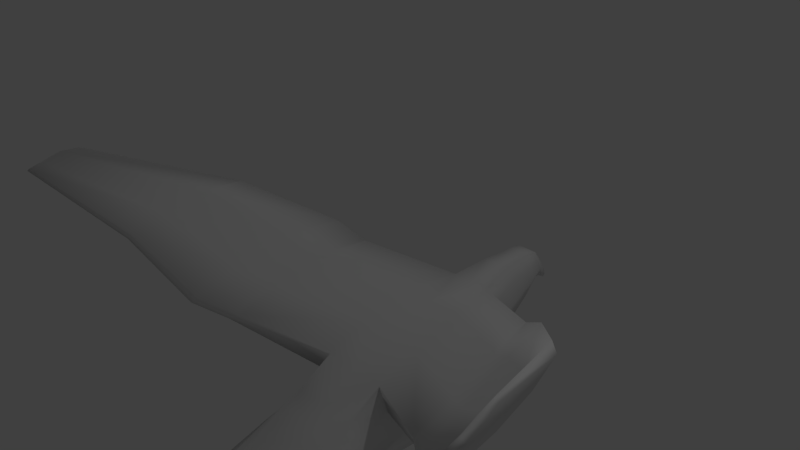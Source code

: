 # Source: pigeon.blend  (saved by Blender 2.78.0; exported with 4.5.12 LTS)
import bpy
from mathutils import Matrix  # noqa: F401  (used for matrix-valued properties, if any)

bpy.ops.wm.read_factory_settings(use_empty=True)
scene = bpy.context.scene
scene.name = 'Scene'

# ---- collections
col_collection_1 = bpy.data.collections.new('Collection 1'); scene.collection.children.link(col_collection_1)

# ---- world
world_world = bpy.data.worlds.new('World'); scene.world = world_world
world_world.color = (0.05088, 0.05088, 0.05088)
world_world.use_sun_shadow = False
world_world.sun_shadow_jitter_overblur = 0.0
world_world.cycles.sampling_method = 'MANUAL'

# ---- cameras
cam_camera = bpy.data.cameras.new('Camera')
cam_camera.clip_end = 100.0
cam_camera.lens = 35.0
cam_camera.sensor_width = 32.0
cam_camera.sensor_height = 18.0
cam_camera.ortho_scale = 7.314
cam_camera.dof.focus_distance = 0.0
cam_camera.dof.aperture_fstop = 128.0

# ---- lights
light_lamp = bpy.data.lights.new('Lamp', 'POINT')
light_lamp.transmission_factor = 0.0
light_lamp.cutoff_distance = 30.0
light_lamp.energy = 100.0
light_lamp.shadow_buffer_clip_start = 1.001
light_lamp.shadow_soft_size = 0.1
light_lamp.shadow_maximum_resolution = 0.006
light_lamp.use_absolute_resolution = True

# ---- meshes
me_plane = bpy.data.meshes.new('Plane')
me_plane.from_pydata([(-3.525, -3.425, 4.9), (3.981, -3.824, 4.9), (-4.727, -0.7935, 4.9), (4.469, -0.7955, 4.9), (-7.769, 4.336, 4.9), (4.757, 4.321, 4.9), (-9.848, 10.94, 4.99), (4.817, 10.95, 4.984), (-12.42, 18.45, 4.493), (4.818, 17.84, 4.95), (-12.32, 26.28, 2.847), (1.283, 25.94, 3.273), (-13.21, 31.59, 1.922), (-1.652, 31.63, 2.054), (-13.13, 34.99, 1.675), (-4.354, 35.16, 1.675), (-13.17, 37.15, 1.675), (-6.14, 37.43, 1.609), (-12.99, 38.84, 1.675), (-7.781, 40.53, 0.7713), (-9.647, 41.73, 0.9659), (-7.292, 41.9, 0.2763), (-7.167, 42.26, 0.1675), (-7.106, 42.24, 0.1674), (1.093, -12.09, 4.9), (6.66, -18.3, 4.9), (0.2018, -3.623, 8.254), (-0.1559, -0.7942, 8.254), (-1.56, 4.328, 8.254), (-2.601, 10.97, 8.387), (-3.984, 18.4, 7.775), (-5.601, 26.16, 5.091), (-6.972, 31.64, 3.374), (-8.328, 35.07, 2.898), (-9.271, 37.4, 2.761), (-10.04, 39.51, 2.307), (-7.813, 41.89, 0.8638), (-7.09, 42.3, 0.3665), (3.857, -15.18, 8.254), (-6.571, 43.5, 0.1573), (-6.928, 43.7, 0.1335), (-6.379, 43.48, 0.03224), (-2.442, -0.7938, 6.577), (-4.664, 4.332, 6.577), (-6.225, 10.96, 6.689), (-8.204, 18.43, 6.134), (-8.96, 26.22, 3.969), (-10.09, 31.62, 2.648), (-10.73, 35.03, 2.286), (-11.22, 37.27, 2.218), (-11.52, 39.17, 1.991), (-8.73, 41.81, 0.9148), (-7.129, 42.28, 0.267), (-1.662, -3.524, 6.577), (2.475, -13.63, 6.577), (-6.749, 43.6, 0.1454), (-9.509, -1.91, 18.92), (-10.85, -1.778, 17.27), (-11.05, 4.631, 19.03), (-12.7, 4.761, 17.36), (-13.0, 12.01, 18.49), (-15.1, 12.19, 16.87), (-13.75, 19.7, 16.35), (-15.34, 19.88, 15.24), (-11.77, -5.302, 22.93), (-13.2, -5.162, 21.16), (-13.41, 1.659, 23.04), (-15.16, 1.797, 21.26), (-15.49, 9.507, 22.46), (-17.72, 9.7, 20.74), (-16.29, 17.7, 20.18), (-17.98, 17.89, 19.01), (-20.08, -9.363, 30.85), (-21.12, -9.261, 29.57), (-21.27, -4.284, 30.94), (-22.55, -4.184, 29.64), (-22.79, 1.441, 30.51), (-24.42, 1.582, 29.25), (-23.37, 7.415, 28.85), (-24.6, 7.559, 27.99), (-30.66, -18.39, 37.7), (-31.08, -18.35, 37.18), (-31.14, -16.34, 37.73), (-31.65, -16.3, 37.21), (-31.75, -14.03, 37.56), (-32.41, -13.98, 37.05), (-31.98, -11.63, 36.89), (-32.48, -11.57, 36.55), (-3.525, -3.425, -4.9), (3.981, -3.824, -4.9), (-4.727, -0.7935, -4.9), (4.469, -0.7955, -4.9), (-7.769, 4.336, -4.9), (4.757, 4.321, -4.9), (-9.848, 10.94, -4.99), (4.817, 10.95, -4.984), (-12.42, 18.45, -4.493), (4.818, 17.84, -4.95), (-12.32, 26.28, -2.847), (1.283, 25.94, -3.273), (-13.21, 31.59, -1.922), (-1.652, 31.63, -2.054), (-13.13, 34.99, -1.675), (-4.354, 35.16, -1.675), (-13.17, 37.15, -1.675), (-6.14, 37.43, -1.609), (-12.99, 38.84, -1.675), (-7.781, 40.53, -0.7713), (-9.647, 41.73, -0.9659), (-7.292, 41.9, -0.2763), (-7.167, 42.26, -0.1675), (-7.106, 42.24, -0.1674), (1.093, -12.09, -4.9), (6.66, -18.3, -4.9), (0.2018, -3.623, -8.254), (-0.1559, -0.7942, -8.254), (-1.56, 4.328, -8.254), (-2.601, 10.97, -8.387), (-3.984, 18.4, -7.775), (-5.601, 26.16, -5.091), (-6.972, 31.64, -3.374), (-8.328, 35.07, -2.898), (-9.271, 37.4, -2.761), (-10.04, 39.51, -2.307), (-7.813, 41.89, -0.8638), (-7.09, 42.3, -0.3665), (3.857, -15.18, -8.254), (-6.571, 43.5, -0.1573), (-6.928, 43.7, -0.1335), (-6.379, 43.48, -0.03224), (-6.397, 43.5, 0.0), (-2.442, -0.7938, -6.577), (-4.664, 4.332, -6.577), (-6.225, 10.96, -6.689), (-8.204, 18.43, -6.134), (-8.96, 26.22, -3.969), (-10.09, 31.62, -2.648), (-10.73, 35.03, -2.286), (-11.22, 37.27, -2.218), (-11.52, 39.17, -1.991), (-8.73, 41.81, -0.9148), (-7.129, 42.28, -0.267), (-1.662, -3.524, -6.577), (2.475, -13.63, -6.577), (-6.749, 43.6, -0.1454), (-6.388, 43.49, 0.0), (-9.509, -1.91, -18.92), (-10.85, -1.778, -17.27), (-11.05, 4.631, -19.03), (-12.7, 4.761, -17.36), (-13.0, 12.01, -18.49), (-15.1, 12.19, -16.87), (-13.75, 19.7, -16.35), (-15.34, 19.88, -15.24), (-11.77, -5.302, -22.93), (-13.2, -5.162, -21.16), (-13.41, 1.659, -23.04), (-15.16, 1.797, -21.26), (-15.49, 9.507, -22.46), (-17.72, 9.7, -20.74), (-16.29, 17.7, -20.18), (-17.98, 17.89, -19.01), (-20.08, -9.363, -30.85), (-21.12, -9.261, -29.57), (-21.27, -4.284, -30.94), (-22.55, -4.184, -29.64), (-22.79, 1.441, -30.51), (-24.42, 1.582, -29.25), (-23.37, 7.415, -28.85), (-24.6, 7.559, -27.99), (-30.66, -18.39, -37.7), (-31.08, -18.35, -37.18), (-31.14, -16.34, -37.73), (-31.65, -16.3, -37.21), (-31.75, -14.03, -37.56), (-32.41, -13.98, -37.05), (-31.98, -11.63, -36.89), (-32.48, -11.57, -36.55), (-7.769, 4.336, 0.0), (-9.848, 10.94, 0.0), (-13.13, 34.99, 0.0), (-13.17, 37.15, 0.0), (4.469, -0.7955, 0.0), (3.981, -3.824, 0.0), (-1.652, 31.63, 0.0), (1.283, 25.94, 0.0), (-7.106, 42.24, 0.0), (-7.292, 41.9, 0.0), (-12.32, 26.28, 0.0), (-13.21, 31.59, 0.0), (-9.647, 41.73, 0.0), (-7.167, 42.26, 0.0), (4.818, 17.84, 0.0), (4.817, 10.95, 0.0), (-7.781, 40.53, 0.0), (-6.14, 37.43, 0.0), (6.66, -18.3, 0.0), (1.093, -12.09, 0.0), (-12.42, 18.45, 0.0), (-12.99, 38.84, 0.0), (4.757, 4.321, 0.0), (-4.354, 35.16, 0.0), (-3.525, -3.425, 0.0), (-4.727, -0.7935, 0.0), (-7.09, 42.3, 0.0), (3.857, -15.18, 0.0), (-6.928, 43.7, 0.0), (-6.397, 43.5, 0.0), (2.475, -13.63, 0.0), (-7.129, 42.28, 0.0)], [], [(26, 1, 3, 27), (27, 3, 5, 28), (28, 5, 7, 29), (29, 7, 9, 30), (30, 9, 11, 31), (31, 11, 13, 32), (32, 13, 15, 33), (33, 15, 17, 34), (34, 17, 19, 35), (35, 19, 21, 36), (36, 21, 23, 37), (53, 0, 24, 54), (36, 37, 41, 39), (1, 26, 38, 25), (51, 36, 39, 55), (50, 35, 36, 51), (49, 34, 35, 50), (48, 33, 34, 49), (47, 32, 33, 48), (46, 31, 32, 47), (45, 30, 31, 46), (44, 29, 30, 45), (43, 28, 29, 44), (42, 27, 28, 43), (53, 26, 27, 42), (55, 39, 41, 145), (190, 20, 40, 206), (52, 22, 130, 145), (37, 52, 145, 41), (40, 55, 145, 130), (0, 53, 42, 2), (2, 42, 43, 4), (4, 43, 56, 57), (10, 8, 61, 63), (43, 44, 58, 56), (10, 46, 47, 12), (12, 47, 48, 14), (14, 48, 49, 16), (16, 49, 50, 18), (18, 50, 51, 20), (20, 51, 55, 40), (26, 53, 54, 38), (62, 63, 71, 70), (56, 58, 66, 64), (60, 62, 70, 68), (46, 10, 63, 62), (6, 4, 57, 59), (44, 45, 60, 58), (8, 6, 59, 61), (45, 46, 62, 60), (65, 64, 72, 73), (67, 65, 73, 75), (69, 67, 75, 77), (58, 60, 68, 66), (63, 61, 69, 71), (61, 59, 67, 69), (59, 57, 65, 67), (57, 56, 64, 65), (77, 75, 83, 85), (79, 77, 85, 87), (74, 76, 84, 82), (68, 70, 78, 76), (64, 66, 74, 72), (70, 71, 79, 78), (66, 68, 76, 74), (71, 69, 77, 79), (81, 80, 82, 83), (83, 82, 84, 85), (85, 84, 86, 87), (75, 73, 81, 83), (73, 72, 80, 81), (76, 78, 86, 84), (72, 74, 82, 80), (78, 79, 87, 86), (37, 204, 209, 52), (24, 197, 208, 54), (22, 191, 207, 130), (130, 207, 206, 40), (54, 208, 205, 38), (23, 186, 204, 37), (52, 209, 191, 22), (15, 201, 195, 17), (5, 200, 193, 7), (20, 190, 199, 18), (10, 188, 198, 8), (2, 203, 202, 0), (19, 194, 187, 21), (9, 192, 185, 11), (25, 196, 183, 1), (14, 180, 189, 12), (4, 178, 203, 2), (0, 202, 197, 24), (13, 184, 201, 15), (3, 182, 200, 5), (18, 199, 181, 16), (8, 198, 179, 6), (38, 205, 196, 25), (17, 195, 194, 19), (7, 193, 192, 9), (12, 189, 188, 10), (21, 187, 186, 23), (11, 185, 184, 13), (1, 183, 182, 3), (16, 181, 180, 14), (6, 179, 178, 4), (114, 115, 91, 89), (115, 116, 93, 91), (116, 117, 95, 93), (117, 118, 97, 95), (118, 119, 99, 97), (119, 120, 101, 99), (120, 121, 103, 101), (121, 122, 105, 103), (122, 123, 107, 105), (123, 124, 109, 107), (124, 125, 111, 109), (142, 143, 112, 88), (124, 127, 129, 125), (89, 113, 126, 114), (140, 144, 127, 124), (139, 140, 124, 123), (138, 139, 123, 122), (137, 138, 122, 121), (136, 137, 121, 120), (135, 136, 120, 119), (134, 135, 119, 118), (133, 134, 118, 117), (132, 133, 117, 116), (131, 132, 116, 115), (142, 131, 115, 114), (144, 145, 129, 127), (190, 206, 128, 108), (141, 145, 130, 110), (125, 129, 145, 141), (128, 130, 145, 144), (88, 90, 131, 142), (90, 92, 132, 131), (92, 147, 146, 132), (98, 153, 151, 96), (132, 146, 148, 133), (98, 100, 136, 135), (100, 102, 137, 136), (102, 104, 138, 137), (104, 106, 139, 138), (106, 108, 140, 139), (108, 128, 144, 140), (114, 126, 143, 142), (152, 160, 161, 153), (146, 154, 156, 148), (150, 158, 160, 152), (135, 152, 153, 98), (94, 149, 147, 92), (133, 148, 150, 134), (96, 151, 149, 94), (134, 150, 152, 135), (155, 163, 162, 154), (157, 165, 163, 155), (159, 167, 165, 157), (148, 156, 158, 150), (153, 161, 159, 151), (151, 159, 157, 149), (149, 157, 155, 147), (147, 155, 154, 146), (167, 175, 173, 165), (169, 177, 175, 167), (164, 172, 174, 166), (158, 166, 168, 160), (154, 162, 164, 156), (160, 168, 169, 161), (156, 164, 166, 158), (161, 169, 167, 159), (171, 173, 172, 170), (173, 175, 174, 172), (175, 177, 176, 174), (165, 173, 171, 163), (163, 171, 170, 162), (166, 174, 176, 168), (162, 170, 172, 164), (168, 176, 177, 169), (125, 141, 209, 204), (112, 143, 208, 197), (110, 130, 207, 191), (130, 128, 206, 207), (143, 126, 205, 208), (111, 125, 204, 186), (141, 110, 191, 209), (103, 105, 195, 201), (93, 95, 193, 200), (108, 106, 199, 190), (98, 96, 198, 188), (90, 88, 202, 203), (107, 109, 187, 194), (97, 99, 185, 192), (113, 89, 183, 196), (102, 100, 189, 180), (92, 90, 203, 178), (88, 112, 197, 202), (101, 103, 201, 184), (91, 93, 200, 182), (106, 104, 181, 199), (96, 94, 179, 198), (126, 113, 196, 205), (105, 107, 194, 195), (95, 97, 192, 193), (100, 98, 188, 189), (109, 111, 186, 187), (99, 101, 184, 185), (89, 91, 182, 183), (104, 102, 180, 181), (94, 92, 178, 179)])
me_plane.polygons.foreach_set('use_smooth', [True] * 210)
me_plane.use_remesh_preserve_volume = False
me_plane.use_remesh_preserve_attributes = False
me_plane.use_mirror_vertex_groups = False
me_plane.update()
arm_armature = bpy.data.armatures.new('Armature')  # bones are not reproduced

# ---- objects
ob_armature = bpy.data.objects.new('Armature', arm_armature)
ob_plane = bpy.data.objects.new('Plane', me_plane)
ob_lamp = bpy.data.objects.new('Lamp', light_lamp)
ob_camera = bpy.data.objects.new('Camera', cam_camera)

# ---- transforms, parenting, visibility, modifiers, constraints
ob_armature.location = (0.8721, 1.752, 2.357)
ob_armature.rotation_euler = (2.056, -0.0, 0.0)
ob_armature.show_in_front = True
ob_armature.lineart.crease_threshold = 0.0
ob_plane.parent = ob_armature
ob_plane.matrix_parent_inverse = Matrix(((1.0, 0.0, 1.49e-08, -0.8721), (0.0, -0.4666, 0.8845, -1.267), (0.0, -0.8845, -0.4666, 2.649), (0.0, 0.0, 0.0, 1.0)))
ob_plane.location = (0.8424, -1.412, 1.572)
ob_plane.rotation_euler = (-0.0, 1.571, 0.0)
ob_plane.scale = (0.09248, 0.09248, 0.09248)
ob_plane.lineart.crease_threshold = 0.0
_vg = ob_plane.vertex_groups.new(name='Bone')
for _i, _w in zip([7, 8, 9, 10, 11, 12, 13, 14, 15, 16, 17, 18, 19, 29, 30, 31, 32, 33, 34, 35, 44, 45, 46, 47, 48, 49, 50, 62, 63, 71, 93, 95, 96, 97, 98, 99, 100, 101, 102, 103, 104, 105, 106, 116, 117, 118, 119, 120, 121, 122, 123, 133, 134, 135, 136, 137, 138, 139, 152, 153, 160, 161, 180, 181, 184, 185, 188, 189, 192, 193, 195, 198, 199, 201], [0.1459, 0.1955, 0.7632, 0.8369, 0.9446, 0.9267, 0.9727, 0.7569, 0.9298, 0.2286, 0.7578, 0.08732, 0.01408, 0.1116, 0.7311, 0.9504, 0.9809, 0.891, 0.2575, 0.06436, 0.03235, 0.2532, 0.9011, 0.969, 0.8478, 0.1938, 0.06817, 0.08686, 0.1229, 0.005752, 0.005406, 0.156, 0.167, 0.7347, 0.8078, 0.931, 0.917, 0.9667, 0.7412, 0.9221, 0.2247, 0.7453, 0.08548, 0.000407, 0.1185, 0.636, 0.9124, 0.9629, 0.8502, 0.249, 0.0589, 0.03482, 0.1678, 0.8566, 0.9487, 0.8036, 0.1871, 0.06512, 0.07667, 0.1161, 0.001389, 0.01194, 0.7441, 0.2143, 0.9717, 0.95, 0.8516, 0.9196, 0.7834, 0.1349, 0.7627, 0.1564, 0.07372, 0.9263]): _vg.add([_i], _w, 'REPLACE')
_vg = ob_plane.vertex_groups.new(name='Bone.001')
for _i, _w in zip([0, 1, 2, 3, 4, 5, 6, 7, 9, 11, 24, 26, 27, 28, 29, 30, 38, 42, 43, 44, 45, 53, 54, 56, 57, 88, 89, 90, 91, 92, 93, 94, 95, 97, 99, 112, 114, 115, 116, 117, 118, 126, 131, 132, 133, 142, 143, 146, 147, 178, 179, 182, 183, 185, 192, 193, 197, 200, 202, 203], [0.7032, 0.1787, 0.7964, 0.7107, 0.6225, 0.8984, 0.01625, 0.8046, 0.1959, 0.01319, 0.08819, 0.3339, 0.6875, 0.8155, 0.646, 0.08036, 0.01872, 0.7404, 0.7035, 0.1272, 0.007383, 0.4504, 0.05362, 0.02646, 0.07198, 0.696, 0.1329, 0.7837, 0.5148, 0.5962, 0.8538, 0.02165, 0.7755, 0.2074, 0.02038, 0.0796, 0.3046, 0.6443, 0.7795, 0.5928, 0.09657, 0.001685, 0.7186, 0.6745, 0.1444, 0.4296, 0.03955, 0.02401, 0.06942, 0.7198, 0.07912, 0.8245, 0.005347, 0.009412, 0.1883, 0.8358, 0.03598, 0.9373, 0.8335, 0.8673]): _vg.add([_i], _w, 'REPLACE')
_vg = ob_plane.vertex_groups.new(name='Bone.002')
for _i, _w in zip([0, 1, 2, 3, 5, 24, 25, 26, 27, 28, 38, 42, 53, 54, 88, 89, 90, 91, 93, 112, 113, 114, 115, 116, 126, 131, 132, 142, 143, 182, 183, 196, 197, 200, 202, 203, 205, 208], [0.2674, 0.8164, 0.1198, 0.2762, 0.05847, 0.9078, 0.9878, 0.6493, 0.2734, 0.05712, 0.9645, 0.2011, 0.5267, 0.9441, 0.2732, 0.8627, 0.1264, 0.4746, 0.09593, 0.9164, 0.9909, 0.6777, 0.3125, 0.07251, 0.9732, 0.2176, 0.006247, 0.5462, 0.9531, 0.1721, 0.972, 0.9981, 0.9556, 0.02635, 0.1461, 0.07201, 0.9979, 0.9868]): _vg.add([_i], _w, 'REPLACE')
_vg = ob_plane.vertex_groups.new(name='Bone.003')
for _i, _w in zip([12, 14, 15, 16, 17, 18, 19, 20, 21, 22, 23, 33, 34, 35, 36, 37, 39, 40, 41, 48, 49, 50, 51, 52, 55, 100, 102, 103, 104, 105, 106, 107, 108, 109, 110, 111, 121, 122, 123, 124, 125, 127, 128, 129, 130, 136, 137, 138, 139, 140, 141, 144, 145, 180, 181, 186, 187, 189, 190, 191, 194, 195, 199, 201, 204, 206, 207, 209], [0.05027, 0.2383, 0.06664, 0.7701, 0.2411, 0.9122, 0.9679, 0.9893, 0.999, 0.9994, 0.9994, 0.1077, 0.742, 0.9355, 0.9967, 0.999, 1.0, 0.9999, 1.001, 0.1503, 0.8056, 0.9316, 0.9943, 0.9992, 1.0, 0.05605, 0.2531, 0.07304, 0.7737, 0.2532, 0.914, 0.977, 0.9906, 1.0, 0.9997, 0.9999, 0.1466, 0.7501, 0.9409, 0.9986, 0.9998, 1.0, 0.9999, 1.001, 1.0, 0.01582, 0.1928, 0.8119, 0.9345, 0.996, 0.9997, 1.0, 1.001, 0.2506, 0.7842, 0.9997, 0.9999, 0.05604, 0.9932, 0.9996, 0.9848, 0.2362, 0.9258, 0.06992, 0.9997, 0.9999, 0.9998, 0.9996]): _vg.add([_i], _w, 'REPLACE')
_vg = ob_plane.vertex_groups.new(name='Bone.004')
for _i, _w in zip([2, 4, 6, 7, 8, 9, 10, 28, 29, 30, 31, 42, 43, 44, 45, 46, 59, 60, 61, 62, 63, 68, 69, 70, 71, 78, 79, 96, 178, 179, 188, 198], [0.04655, 0.2344, 0.8977, 0.01368, 0.6551, 0.01203, 0.115, 0.07513, 0.2159, 0.177, 0.02465, 0.01784, 0.1656, 0.7833, 0.6836, 0.081, 0.0965, 0.1048, 0.7412, 0.64, 0.6581, 0.0518, 0.2324, 0.4082, 0.432, 0.0191, 0.04122, 0.02643, 0.07469, 0.1909, 0.04621, 0.1856]): _vg.add([_i], _w, 'REPLACE')
_vg = ob_plane.vertex_groups.new(name='Bone.005')
for _i, _w in zip([4, 28, 43, 44, 45, 56, 57, 58, 59, 60, 61, 62, 63, 64, 65, 66, 67, 68, 69, 70, 71, 76, 77, 78, 79], [0.07949, 0.0003451, 0.0823, 0.03736, 0.01351, 0.8835, 0.857, 0.9522, 0.8948, 0.8681, 0.2377, 0.2619, 0.2082, 0.5448, 0.7078, 0.9389, 0.9523, 0.8589, 0.6734, 0.5607, 0.5335, 0.09665, 0.1234, 0.1926, 0.1819]): _vg.add([_i], _w, 'REPLACE')
_vg = ob_plane.vertex_groups.new(name='Bone.006')
for _i, _w in zip([56, 57, 64, 65, 66, 67, 68, 69, 72, 73, 74, 75, 76, 77, 78, 79, 80, 81, 82, 83, 84, 85, 86, 87], [0.07728, 0.06229, 0.4475, 0.2802, 0.05556, 0.02931, 0.08326, 0.09475, 0.9913, 0.9878, 0.9915, 0.9833, 0.8915, 0.8672, 0.7711, 0.7703, 1.008, 1.008, 1.006, 1.012, 1.007, 1.011, 0.9956, 0.9932]): _vg.add([_i], _w, 'REPLACE')
_vg = ob_plane.vertex_groups.new(name='Bone.007')
for _i, _w in zip([4, 6, 8, 10, 90, 92, 94, 95, 96, 97, 98, 99, 115, 116, 117, 118, 119, 131, 132, 133, 134, 135, 149, 150, 151, 152, 153, 158, 159, 160, 161, 178, 179, 188, 198, 203], [0.01474, 0.0261, 0.143, 0.03997, 0.05586, 0.2628, 0.9126, 0.03475, 0.7172, 0.04279, 0.1823, 0.002806, 0.0009545, 0.08872, 0.2507, 0.2508, 0.06927, 0.02758, 0.1817, 0.752, 0.7728, 0.1279, 0.03141, 0.1033, 0.1873, 0.5143, 0.4588, 0.02593, 0.07211, 0.2864, 0.2415, 0.1421, 0.697, 0.09685, 0.6301, 0.007035]): _vg.add([_i], _w, 'REPLACE')
_vg = ob_plane.vertex_groups.new(name='Bone.008')
for _i, _w in zip([92, 94, 96, 116, 132, 133, 134, 146, 147, 148, 149, 150, 151, 152, 153, 154, 155, 156, 157, 158, 159, 160, 161, 163, 166, 167, 168, 169], [0.09153, 0.007122, 0.06734, 0.01192, 0.0943, 0.05543, 0.01747, 0.9361, 0.9034, 0.9626, 0.9498, 0.8721, 0.8071, 0.4087, 0.4277, 0.8407, 0.85, 0.9433, 0.9416, 0.9097, 0.853, 0.703, 0.757, 0.001949, 0.1432, 0.2338, 0.5134, 0.4997]): _vg.add([_i], _w, 'REPLACE')
_vg = ob_plane.vertex_groups.new(name='Bone.009')
for _i, _w in zip([146, 147, 154, 155, 156, 157, 158, 159, 162, 163, 164, 165, 166, 167, 168, 169, 170, 171, 172, 173, 174, 175, 176, 177], [0.01815, 0.01247, 0.1509, 0.1366, 0.05079, 0.05132, 0.04237, 0.0772, 0.9765, 0.9737, 0.9852, 0.992, 0.8531, 0.7706, 0.4706, 0.4787, 1.04, 1.042, 1.038, 1.051, 1.039, 1.049, 1.015, 1.007]): _vg.add([_i], _w, 'REPLACE')
_m = ob_plane.modifiers.new('Armature', 'ARMATURE')
_m.object = ob_armature
ob_lamp.location = (4.076, 1.005, 9.07)
ob_lamp.rotation_euler = (0.6503, 0.05522, 1.866)
ob_lamp.lock_rotations_4d = False
ob_lamp.empty_display_type = 'ARROWS'
ob_lamp.color = (0.0, 0.0, 0.0, 0.0)
ob_lamp.lineart.crease_threshold = 0.0
ob_camera.location = (7.481, -6.508, 8.51)
ob_camera.rotation_euler = (1.109, 0.0, 0.8149)
ob_camera.lock_rotations_4d = False
ob_camera.empty_display_type = 'ARROWS'
ob_camera.color = (0.0, 0.0, 0.0, 0.0)
ob_camera.display_type = 'WIRE'
ob_camera.lineart.crease_threshold = 0.0

# ---- collection membership
col_collection_1.objects.link(ob_armature)
col_collection_1.objects.link(ob_plane)
col_collection_1.objects.link(ob_lamp)
col_collection_1.objects.link(ob_camera)

# ---- scene / render settings (as saved in the file)
scene.camera = ob_camera
scene.frame_start = 1; scene.frame_end = 250; scene.frame_set(37)
scene.render.engine = 'BLENDER_EEVEE_NEXT'
scene.render.resolution_percentage = 50
scene.render.dither_intensity = 0.0
scene.cycles.use_denoising = False
scene.cycles.samples = 128
scene.cycles.sampling_pattern = 'TABULATED_SOBOL'
scene.cycles.light_sampling_threshold = 0.0
scene.cycles.use_adaptive_sampling = False
scene.cycles.use_light_tree = False
scene.cycles.blur_glossy = 0.0
scene.cycles.sample_clamp_indirect = 0.0
scene.view_settings.view_transform = 'Standard'
scene.unit_settings.scale_length = 0.5
bpy.context.view_layer.update()
